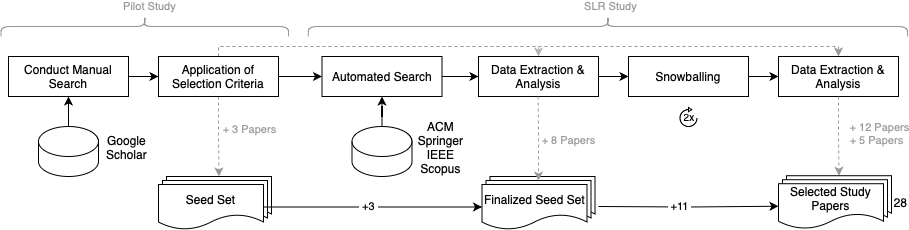

The diagram above was exported from draw.io. Its source (the exported page's mxGraphModel, read from the mxfile embedded in the PNG):
<mxGraphModel dx="1381" dy="802" grid="1" gridSize="10" guides="1" tooltips="1" connect="1" arrows="1" fold="1" page="1" pageScale="1" pageWidth="827" pageHeight="1169" math="0" shadow="0">
  <root>
    <mxCell id="0" />
    <mxCell id="1" parent="0" />
    <mxCell id="fIeScIWhTbK7YvPNKD4k-5" style="edgeStyle=orthogonalEdgeStyle;rounded=0;orthogonalLoop=1;jettySize=auto;html=1;dashed=1;strokeColor=#999999;fontColor=#B3B3B3;exitX=0.5;exitY=1;exitDx=0;exitDy=0;entryX=0.5;entryY=0;entryDx=0;entryDy=0;" parent="1" source="fIeScIWhTbK7YvPNKD4k-4" target="fIeScIWhTbK7YvPNKD4k-6" edge="1">
      <mxGeometry relative="1" as="geometry">
        <mxPoint x="310" y="190" as="sourcePoint" />
        <mxPoint x="305" y="250" as="targetPoint" />
      </mxGeometry>
    </mxCell>
    <mxCell id="fIeScIWhTbK7YvPNKD4k-8" value="&lt;font&gt;+ 3 Papers&lt;/font&gt;" style="edgeLabel;html=1;align=center;verticalAlign=middle;resizable=0;points=[];fontColor=#999999;" parent="fIeScIWhTbK7YvPNKD4k-5" vertex="1" connectable="0">
      <mxGeometry x="-0.2" y="3" relative="1" as="geometry">
        <mxPoint x="27" as="offset" />
      </mxGeometry>
    </mxCell>
    <mxCell id="fIeScIWhTbK7YvPNKD4k-10" style="edgeStyle=orthogonalEdgeStyle;rounded=0;orthogonalLoop=1;jettySize=auto;html=1;entryX=0;entryY=0.5;entryDx=0;entryDy=0;" parent="1" source="fIeScIWhTbK7YvPNKD4k-2" target="fIeScIWhTbK7YvPNKD4k-4" edge="1">
      <mxGeometry relative="1" as="geometry" />
    </mxCell>
    <mxCell id="fIeScIWhTbK7YvPNKD4k-2" value="Conduct Manual Search" style="rounded=0;whiteSpace=wrap;html=1;" parent="1" vertex="1">
      <mxGeometry x="100" y="150" width="120" height="40" as="geometry" />
    </mxCell>
    <mxCell id="fIeScIWhTbK7YvPNKD4k-9" style="edgeStyle=orthogonalEdgeStyle;rounded=0;orthogonalLoop=1;jettySize=auto;html=1;" parent="1" source="fIeScIWhTbK7YvPNKD4k-3" target="fIeScIWhTbK7YvPNKD4k-2" edge="1">
      <mxGeometry relative="1" as="geometry" />
    </mxCell>
    <mxCell id="fIeScIWhTbK7YvPNKD4k-3" value="" style="shape=cylinder3;whiteSpace=wrap;html=1;boundedLbl=1;backgroundOutline=1;size=15;" parent="1" vertex="1">
      <mxGeometry x="130" y="220" width="60" height="50" as="geometry" />
    </mxCell>
    <mxCell id="fIeScIWhTbK7YvPNKD4k-12" style="edgeStyle=orthogonalEdgeStyle;rounded=0;orthogonalLoop=1;jettySize=auto;html=1;entryX=0;entryY=0.5;entryDx=0;entryDy=0;" parent="1" source="fIeScIWhTbK7YvPNKD4k-4" target="fIeScIWhTbK7YvPNKD4k-11" edge="1">
      <mxGeometry relative="1" as="geometry" />
    </mxCell>
    <mxCell id="fIeScIWhTbK7YvPNKD4k-71" style="edgeStyle=orthogonalEdgeStyle;rounded=0;orthogonalLoop=1;jettySize=auto;html=1;entryX=0.5;entryY=0;entryDx=0;entryDy=0;dashed=1;strokeColor=#B3B3B3;" parent="1" source="fIeScIWhTbK7YvPNKD4k-4" target="fIeScIWhTbK7YvPNKD4k-22" edge="1">
      <mxGeometry relative="1" as="geometry">
        <Array as="points">
          <mxPoint x="310" y="140" />
          <mxPoint x="630" y="140" />
        </Array>
      </mxGeometry>
    </mxCell>
    <mxCell id="fIeScIWhTbK7YvPNKD4k-72" style="edgeStyle=orthogonalEdgeStyle;rounded=0;orthogonalLoop=1;jettySize=auto;html=1;entryX=0.5;entryY=0;entryDx=0;entryDy=0;dashed=1;strokeColor=#999999;" parent="1" source="fIeScIWhTbK7YvPNKD4k-4" target="fIeScIWhTbK7YvPNKD4k-56" edge="1">
      <mxGeometry relative="1" as="geometry">
        <Array as="points">
          <mxPoint x="310" y="140" />
          <mxPoint x="930" y="140" />
        </Array>
      </mxGeometry>
    </mxCell>
    <mxCell id="fIeScIWhTbK7YvPNKD4k-4" value="Application of Selection Criteria" style="rounded=0;whiteSpace=wrap;html=1;" parent="1" vertex="1">
      <mxGeometry x="250" y="150" width="120" height="40" as="geometry" />
    </mxCell>
    <mxCell id="fIeScIWhTbK7YvPNKD4k-6" value="" style="shape=document;whiteSpace=wrap;html=1;boundedLbl=1;size=0.3333333333333333;" parent="1" vertex="1">
      <mxGeometry x="258" y="270" width="105" height="45" as="geometry" />
    </mxCell>
    <mxCell id="fIeScIWhTbK7YvPNKD4k-45" style="edgeStyle=orthogonalEdgeStyle;rounded=0;orthogonalLoop=1;jettySize=auto;html=1;" parent="1" source="fIeScIWhTbK7YvPNKD4k-11" target="fIeScIWhTbK7YvPNKD4k-22" edge="1">
      <mxGeometry relative="1" as="geometry" />
    </mxCell>
    <mxCell id="fIeScIWhTbK7YvPNKD4k-11" value="Automated Search" style="rounded=0;whiteSpace=wrap;html=1;" parent="1" vertex="1">
      <mxGeometry x="413.5" y="150" width="120" height="40" as="geometry" />
    </mxCell>
    <mxCell id="fIeScIWhTbK7YvPNKD4k-15" value="" style="shape=curlyBracket;whiteSpace=wrap;html=1;rounded=1;flipH=1;labelPosition=right;verticalLabelPosition=middle;align=left;verticalAlign=middle;rotation=-90;size=0.5;strokeColor=#999999;" parent="1" vertex="1">
      <mxGeometry x="226.25" y="-23.75" width="20" height="287.5" as="geometry" />
    </mxCell>
    <mxCell id="fIeScIWhTbK7YvPNKD4k-16" value="Pilot Study" style="edgeLabel;html=1;align=center;verticalAlign=middle;resizable=0;points=[];fontColor=#999999;" parent="1" vertex="1" connectable="0">
      <mxGeometry x="240.00150496365916" y="99.99734420833107" as="geometry" />
    </mxCell>
    <mxCell id="fIeScIWhTbK7YvPNKD4k-20" value="" style="shape=document;whiteSpace=wrap;html=1;boundedLbl=1;size=0.3333333333333333;" parent="1" vertex="1">
      <mxGeometry x="254" y="274" width="105" height="45" as="geometry" />
    </mxCell>
    <mxCell id="fIeScIWhTbK7YvPNKD4k-46" style="edgeStyle=orthogonalEdgeStyle;rounded=0;orthogonalLoop=1;jettySize=auto;html=1;" parent="1" source="fIeScIWhTbK7YvPNKD4k-21" target="fIeScIWhTbK7YvPNKD4k-41" edge="1">
      <mxGeometry relative="1" as="geometry" />
    </mxCell>
    <mxCell id="fIeScIWhTbK7YvPNKD4k-70" value="&amp;nbsp;+3&amp;nbsp;" style="edgeLabel;html=1;align=center;verticalAlign=middle;resizable=0;points=[];" parent="fIeScIWhTbK7YvPNKD4k-46" vertex="1" connectable="0">
      <mxGeometry x="-0.0494" y="-2" relative="1" as="geometry">
        <mxPoint y="-3" as="offset" />
      </mxGeometry>
    </mxCell>
    <mxCell id="fIeScIWhTbK7YvPNKD4k-21" value="Seed Set" style="shape=document;whiteSpace=wrap;html=1;boundedLbl=1;size=0.3333333333333333;" parent="1" vertex="1">
      <mxGeometry x="250" y="278" width="105" height="45" as="geometry" />
    </mxCell>
    <mxCell id="fIeScIWhTbK7YvPNKD4k-55" style="edgeStyle=orthogonalEdgeStyle;rounded=0;orthogonalLoop=1;jettySize=auto;html=1;entryX=0;entryY=0.5;entryDx=0;entryDy=0;" parent="1" source="fIeScIWhTbK7YvPNKD4k-22" target="fIeScIWhTbK7YvPNKD4k-49" edge="1">
      <mxGeometry relative="1" as="geometry" />
    </mxCell>
    <mxCell id="fIeScIWhTbK7YvPNKD4k-22" value="Data Extraction &amp;amp; Analysis" style="rounded=0;whiteSpace=wrap;html=1;" parent="1" vertex="1">
      <mxGeometry x="570" y="150" width="120" height="40" as="geometry" />
    </mxCell>
    <mxCell id="fIeScIWhTbK7YvPNKD4k-31" style="edgeStyle=orthogonalEdgeStyle;rounded=0;orthogonalLoop=1;jettySize=auto;html=1;entryX=0.5;entryY=1;entryDx=0;entryDy=0;" parent="1" source="fIeScIWhTbK7YvPNKD4k-30" target="fIeScIWhTbK7YvPNKD4k-11" edge="1">
      <mxGeometry relative="1" as="geometry" />
    </mxCell>
    <mxCell id="fIeScIWhTbK7YvPNKD4k-30" value="" style="shape=cylinder3;whiteSpace=wrap;html=1;boundedLbl=1;backgroundOutline=1;size=15;" parent="1" vertex="1">
      <mxGeometry x="443.5" y="220" width="60" height="50" as="geometry" />
    </mxCell>
    <mxCell id="fIeScIWhTbK7YvPNKD4k-32" value="ACM&lt;div&gt;Springer&lt;/div&gt;&lt;div&gt;IEEE&lt;/div&gt;&lt;div&gt;Scopus&lt;/div&gt;" style="text;html=1;align=center;verticalAlign=middle;whiteSpace=wrap;rounded=0;" parent="1" vertex="1">
      <mxGeometry x="503.5" y="224.5" width="56.5" height="33.5" as="geometry" />
    </mxCell>
    <mxCell id="fIeScIWhTbK7YvPNKD4k-39" value="" style="shape=document;whiteSpace=wrap;html=1;boundedLbl=1;size=0.3333333333333333;" parent="1" vertex="1">
      <mxGeometry x="581.5" y="270" width="105" height="45" as="geometry" />
    </mxCell>
    <mxCell id="fIeScIWhTbK7YvPNKD4k-40" value="" style="shape=document;whiteSpace=wrap;html=1;boundedLbl=1;size=0.3333333333333333;" parent="1" vertex="1">
      <mxGeometry x="577.5" y="274" width="105" height="45" as="geometry" />
    </mxCell>
    <mxCell id="fIeScIWhTbK7YvPNKD4k-68" style="edgeStyle=orthogonalEdgeStyle;rounded=0;orthogonalLoop=1;jettySize=auto;html=1;entryX=0;entryY=0.5;entryDx=0;entryDy=0;" parent="1" target="fIeScIWhTbK7YvPNKD4k-67" edge="1">
      <mxGeometry relative="1" as="geometry">
        <mxPoint x="690" y="300" as="sourcePoint" />
      </mxGeometry>
    </mxCell>
    <mxCell id="fIeScIWhTbK7YvPNKD4k-69" value="&amp;nbsp;+11&amp;nbsp;" style="edgeLabel;html=1;align=center;verticalAlign=middle;resizable=0;points=[];" parent="fIeScIWhTbK7YvPNKD4k-68" vertex="1" connectable="0">
      <mxGeometry x="-0.0695" y="-1" relative="1" as="geometry">
        <mxPoint x="-3" y="-2" as="offset" />
      </mxGeometry>
    </mxCell>
    <mxCell id="fIeScIWhTbK7YvPNKD4k-41" value="Finalized Seed Set" style="shape=document;whiteSpace=wrap;html=1;boundedLbl=1;size=0.3333333333333333;" parent="1" vertex="1">
      <mxGeometry x="573.5" y="278" width="105" height="45" as="geometry" />
    </mxCell>
    <mxCell id="fIeScIWhTbK7YvPNKD4k-42" style="edgeStyle=orthogonalEdgeStyle;rounded=0;orthogonalLoop=1;jettySize=auto;html=1;dashed=1;strokeColor=#999999;fontColor=#B3B3B3;exitX=0.5;exitY=1;exitDx=0;exitDy=0;entryX=0.5;entryY=0;entryDx=0;entryDy=0;" parent="1" target="fIeScIWhTbK7YvPNKD4k-40" edge="1">
      <mxGeometry relative="1" as="geometry">
        <mxPoint x="629.5799999999999" y="190" as="sourcePoint" />
        <mxPoint x="629.5799999999999" y="240" as="targetPoint" />
      </mxGeometry>
    </mxCell>
    <mxCell id="fIeScIWhTbK7YvPNKD4k-43" value="&lt;font&gt;+ 8 Papers&lt;/font&gt;" style="edgeLabel;html=1;align=center;verticalAlign=middle;resizable=0;points=[];fontColor=#999999;" parent="fIeScIWhTbK7YvPNKD4k-42" vertex="1" connectable="0">
      <mxGeometry x="-0.2" y="3" relative="1" as="geometry">
        <mxPoint x="27" y="10" as="offset" />
      </mxGeometry>
    </mxCell>
    <mxCell id="fIeScIWhTbK7YvPNKD4k-47" value="" style="shape=curlyBracket;whiteSpace=wrap;html=1;rounded=1;flipH=1;labelPosition=right;verticalLabelPosition=middle;align=left;verticalAlign=middle;rotation=-90;size=0.5;strokeColor=#999999;" parent="1" vertex="1">
      <mxGeometry x="689.36" y="-179.6" width="20" height="599.21" as="geometry" />
    </mxCell>
    <mxCell id="fIeScIWhTbK7YvPNKD4k-57" style="edgeStyle=orthogonalEdgeStyle;rounded=0;orthogonalLoop=1;jettySize=auto;html=1;" parent="1" source="fIeScIWhTbK7YvPNKD4k-49" target="fIeScIWhTbK7YvPNKD4k-56" edge="1">
      <mxGeometry relative="1" as="geometry" />
    </mxCell>
    <mxCell id="fIeScIWhTbK7YvPNKD4k-49" value="Snowballing" style="rounded=0;whiteSpace=wrap;html=1;" parent="1" vertex="1">
      <mxGeometry x="720" y="150" width="120" height="40" as="geometry" />
    </mxCell>
    <mxCell id="fIeScIWhTbK7YvPNKD4k-56" value="Data Extraction &amp;amp; Analysis" style="rounded=0;whiteSpace=wrap;html=1;" parent="1" vertex="1">
      <mxGeometry x="870" y="150" width="120" height="40" as="geometry" />
    </mxCell>
    <mxCell id="fIeScIWhTbK7YvPNKD4k-58" value="" style="html=1;verticalLabelPosition=bottom;align=center;labelBackgroundColor=#ffffff;verticalAlign=top;strokeWidth=1;strokeColor=default;shadow=0;dashed=0;shape=mxgraph.ios7.icons.reload;fontSize=8;" parent="1" vertex="1">
      <mxGeometry x="771.5" y="201.00000000000003" width="17" height="19" as="geometry" />
    </mxCell>
    <mxCell id="fIeScIWhTbK7YvPNKD4k-61" value="SLR Study" style="edgeLabel;html=1;align=center;verticalAlign=middle;resizable=0;points=[];fontColor=#999999;" parent="1" vertex="1" connectable="0">
      <mxGeometry x="874.0015049636592" y="99.99734420833107" as="geometry">
        <mxPoint x="-173" as="offset" />
      </mxGeometry>
    </mxCell>
    <mxCell id="fIeScIWhTbK7YvPNKD4k-63" style="edgeStyle=orthogonalEdgeStyle;rounded=0;orthogonalLoop=1;jettySize=auto;html=1;dashed=1;strokeColor=#999999;fontColor=#B3B3B3;exitX=0.5;exitY=1;exitDx=0;exitDy=0;entryX=0.5;entryY=0;entryDx=0;entryDy=0;" parent="1" source="fIeScIWhTbK7YvPNKD4k-56" target="fIeScIWhTbK7YvPNKD4k-65" edge="1">
      <mxGeometry relative="1" as="geometry">
        <mxPoint x="928.02" y="206.25" as="sourcePoint" />
        <mxPoint x="930" y="260" as="targetPoint" />
      </mxGeometry>
    </mxCell>
    <mxCell id="fIeScIWhTbK7YvPNKD4k-64" value="&lt;font&gt;+ 12 Papers&lt;/font&gt;" style="edgeLabel;html=1;align=center;verticalAlign=middle;resizable=0;points=[];fontColor=#999999;" parent="fIeScIWhTbK7YvPNKD4k-63" vertex="1" connectable="0">
      <mxGeometry x="-0.2" y="3" relative="1" as="geometry">
        <mxPoint x="37" y="-2" as="offset" />
      </mxGeometry>
    </mxCell>
    <mxCell id="fIeScIWhTbK7YvPNKD4k-65" value="" style="shape=document;whiteSpace=wrap;html=1;boundedLbl=1;size=0.3333333333333333;" parent="1" vertex="1">
      <mxGeometry x="878" y="269.22" width="105" height="45" as="geometry" />
    </mxCell>
    <mxCell id="fIeScIWhTbK7YvPNKD4k-66" value="" style="shape=document;whiteSpace=wrap;html=1;boundedLbl=1;size=0.3333333333333333;" parent="1" vertex="1">
      <mxGeometry x="874" y="273.22" width="105" height="45" as="geometry" />
    </mxCell>
    <mxCell id="fIeScIWhTbK7YvPNKD4k-67" value="Selected Study Papers" style="shape=document;whiteSpace=wrap;html=1;boundedLbl=1;size=0.3333333333333333;" parent="1" vertex="1">
      <mxGeometry x="870" y="277.22" width="105" height="45" as="geometry" />
    </mxCell>
    <mxCell id="fIeScIWhTbK7YvPNKD4k-74" value="2x" style="text;html=1;align=center;verticalAlign=middle;whiteSpace=wrap;rounded=0;fontSize=10;" parent="1" vertex="1">
      <mxGeometry x="750.62" y="194.5" width="60" height="30" as="geometry" />
    </mxCell>
    <mxCell id="fIeScIWhTbK7YvPNKD4k-76" value="Google Scholar" style="text;html=1;align=center;verticalAlign=middle;whiteSpace=wrap;rounded=0;" parent="1" vertex="1">
      <mxGeometry x="189.75" y="224.5" width="56.5" height="33.5" as="geometry" />
    </mxCell>
    <mxCell id="HpnMZ6mWwbN37YuiHaeG-1" value="&lt;font&gt;+ 5 Papers&lt;/font&gt;" style="edgeLabel;html=1;align=center;verticalAlign=middle;resizable=0;points=[];fontColor=#999999;" parent="1" vertex="1" connectable="0">
      <mxGeometry x="970" y="230" as="geometry">
        <mxPoint x="-3" y="3" as="offset" />
      </mxGeometry>
    </mxCell>
    <mxCell id="tNYvdHW6CxwLvXMa8j_n-1" value="28" style="text;html=1;align=center;verticalAlign=middle;whiteSpace=wrap;rounded=0;" parent="1" vertex="1">
      <mxGeometry x="984" y="280.72" width="17" height="30" as="geometry" />
    </mxCell>
  </root>
</mxGraphModel>